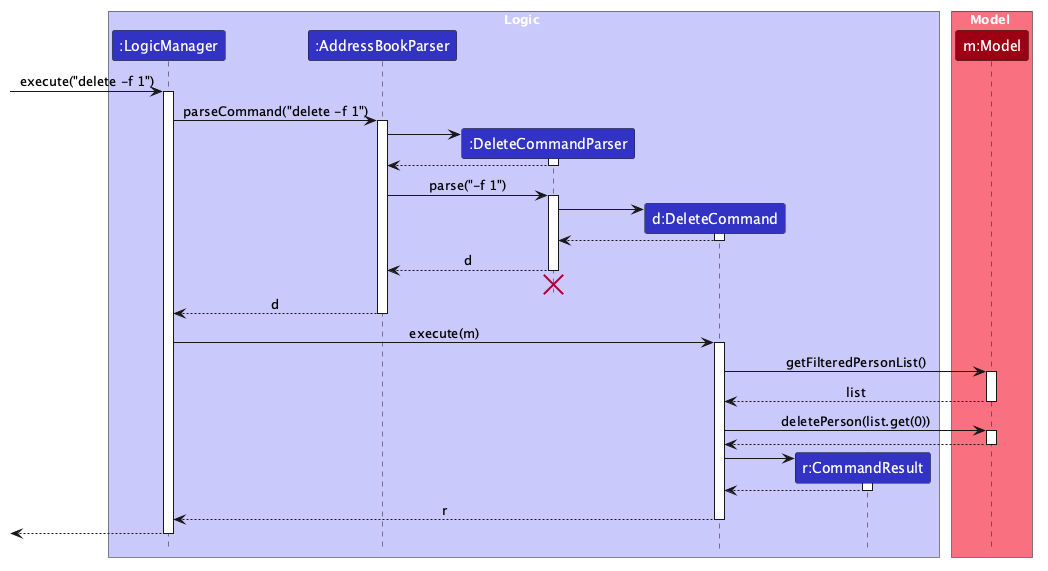

The diagram above was rendered by PlantUML. Its source (embedded in the PNG):
@startuml
!include style.puml
skinparam ArrowFontStyle plain

box Logic LOGIC_COLOR_T1
participant ":LogicManager" as LogicManager LOGIC_COLOR
participant ":AddressBookParser" as AddressBookParser LOGIC_COLOR
participant ":DeleteCommandParser" as DeleteCommandParser LOGIC_COLOR
participant "d:DeleteCommand" as DeleteCommand LOGIC_COLOR
participant "r:CommandResult" as CommandResult LOGIC_COLOR
end box

box Model MODEL_COLOR_T1
participant "m:Model" as Model MODEL_COLOR
end box

[-> LogicManager : execute("delete -f 1")
activate LogicManager

LogicManager -> AddressBookParser : parseCommand("delete -f 1")
activate AddressBookParser

create DeleteCommandParser
AddressBookParser -> DeleteCommandParser
activate DeleteCommandParser

DeleteCommandParser --> AddressBookParser
deactivate DeleteCommandParser

AddressBookParser -> DeleteCommandParser : parse("-f 1")
activate DeleteCommandParser

create DeleteCommand
DeleteCommandParser -> DeleteCommand
activate DeleteCommand

DeleteCommand --> DeleteCommandParser :
deactivate DeleteCommand

DeleteCommandParser --> AddressBookParser : d
deactivate DeleteCommandParser
'Hidden arrow to position the destroy marker below the end of the activation bar.
DeleteCommandParser -[hidden]-> AddressBookParser
destroy DeleteCommandParser

AddressBookParser --> LogicManager : d
deactivate AddressBookParser

LogicManager -> DeleteCommand : execute(m)
activate DeleteCommand

DeleteCommand -> Model : getFilteredPersonList()
activate Model

Model --> DeleteCommand : list
deactivate Model

DeleteCommand -> Model : deletePerson(list.get(0))
activate Model

Model --> DeleteCommand
deactivate Model

create CommandResult
DeleteCommand -> CommandResult
activate CommandResult

CommandResult --> DeleteCommand
deactivate CommandResult

DeleteCommand --> LogicManager : r
deactivate DeleteCommand

[<--LogicManager
deactivate LogicManager
@enduml